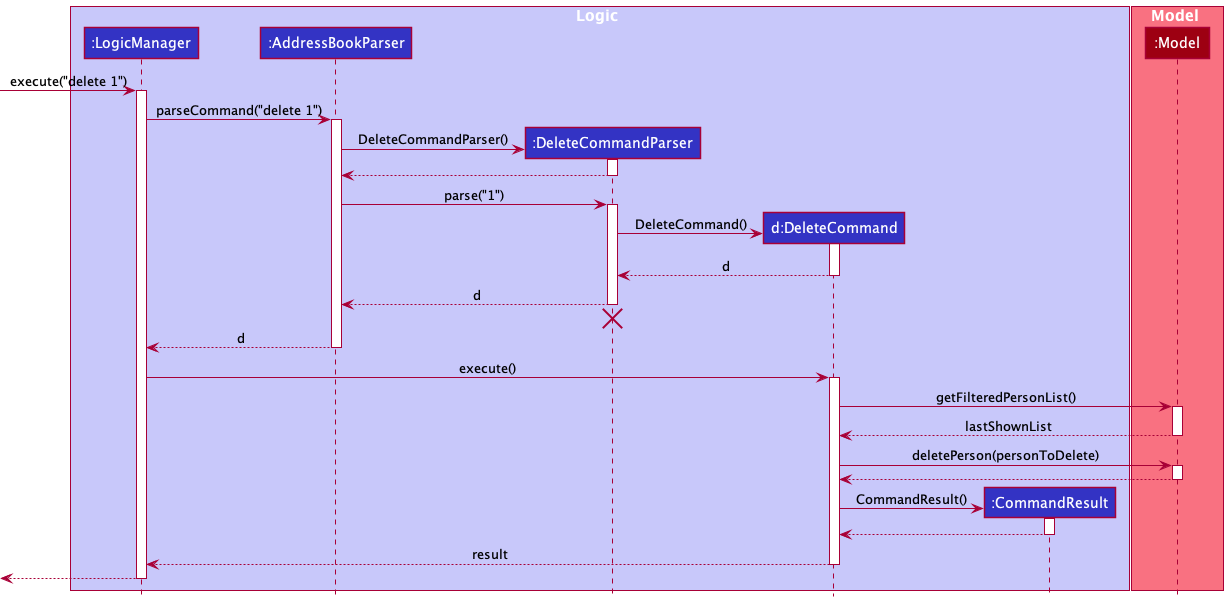

The diagram above was rendered by PlantUML. Its source (embedded in the PNG):
@startuml
!include style.puml

box Logic LOGIC_COLOR_T1
participant ":LogicManager" as LogicManager LOGIC_COLOR
participant ":AddressBookParser" as AddressBookParser LOGIC_COLOR
participant ":DeleteCommandParser" as DeleteCommandParser LOGIC_COLOR
participant "d:DeleteCommand" as DeleteCommand LOGIC_COLOR
participant ":CommandResult" as CommandResult LOGIC_COLOR
end box

box Model MODEL_COLOR_T1
participant ":Model" as Model MODEL_COLOR
end box

[-> LogicManager : execute("delete 1")
activate LogicManager

LogicManager -> AddressBookParser : parseCommand("delete 1")
activate AddressBookParser

create DeleteCommandParser
AddressBookParser -> DeleteCommandParser : DeleteCommandParser()
activate DeleteCommandParser

DeleteCommandParser --> AddressBookParser
deactivate DeleteCommandParser

AddressBookParser -> DeleteCommandParser : parse("1")
activate DeleteCommandParser

create DeleteCommand
DeleteCommandParser -> DeleteCommand : DeleteCommand()
activate DeleteCommand

DeleteCommand --> DeleteCommandParser : d
deactivate DeleteCommand

DeleteCommandParser --> AddressBookParser : d
deactivate DeleteCommandParser
'Hidden arrow to position the destroy marker below the end of the activation bar.
DeleteCommandParser -[hidden]-> AddressBookParser
destroy DeleteCommandParser

AddressBookParser --> LogicManager : d
deactivate AddressBookParser

LogicManager -> DeleteCommand : execute()
activate DeleteCommand

DeleteCommand -> Model : getFilteredPersonList()
activate Model

Model --> DeleteCommand : lastShownList
deactivate Model

DeleteCommand -> Model : deletePerson(personToDelete)
activate Model

Model --> DeleteCommand
deactivate Model

create CommandResult
DeleteCommand -> CommandResult : CommandResult()
activate CommandResult

CommandResult --> DeleteCommand
deactivate CommandResult

DeleteCommand --> LogicManager : result
deactivate DeleteCommand

[<--LogicManager
deactivate LogicManager
@enduml